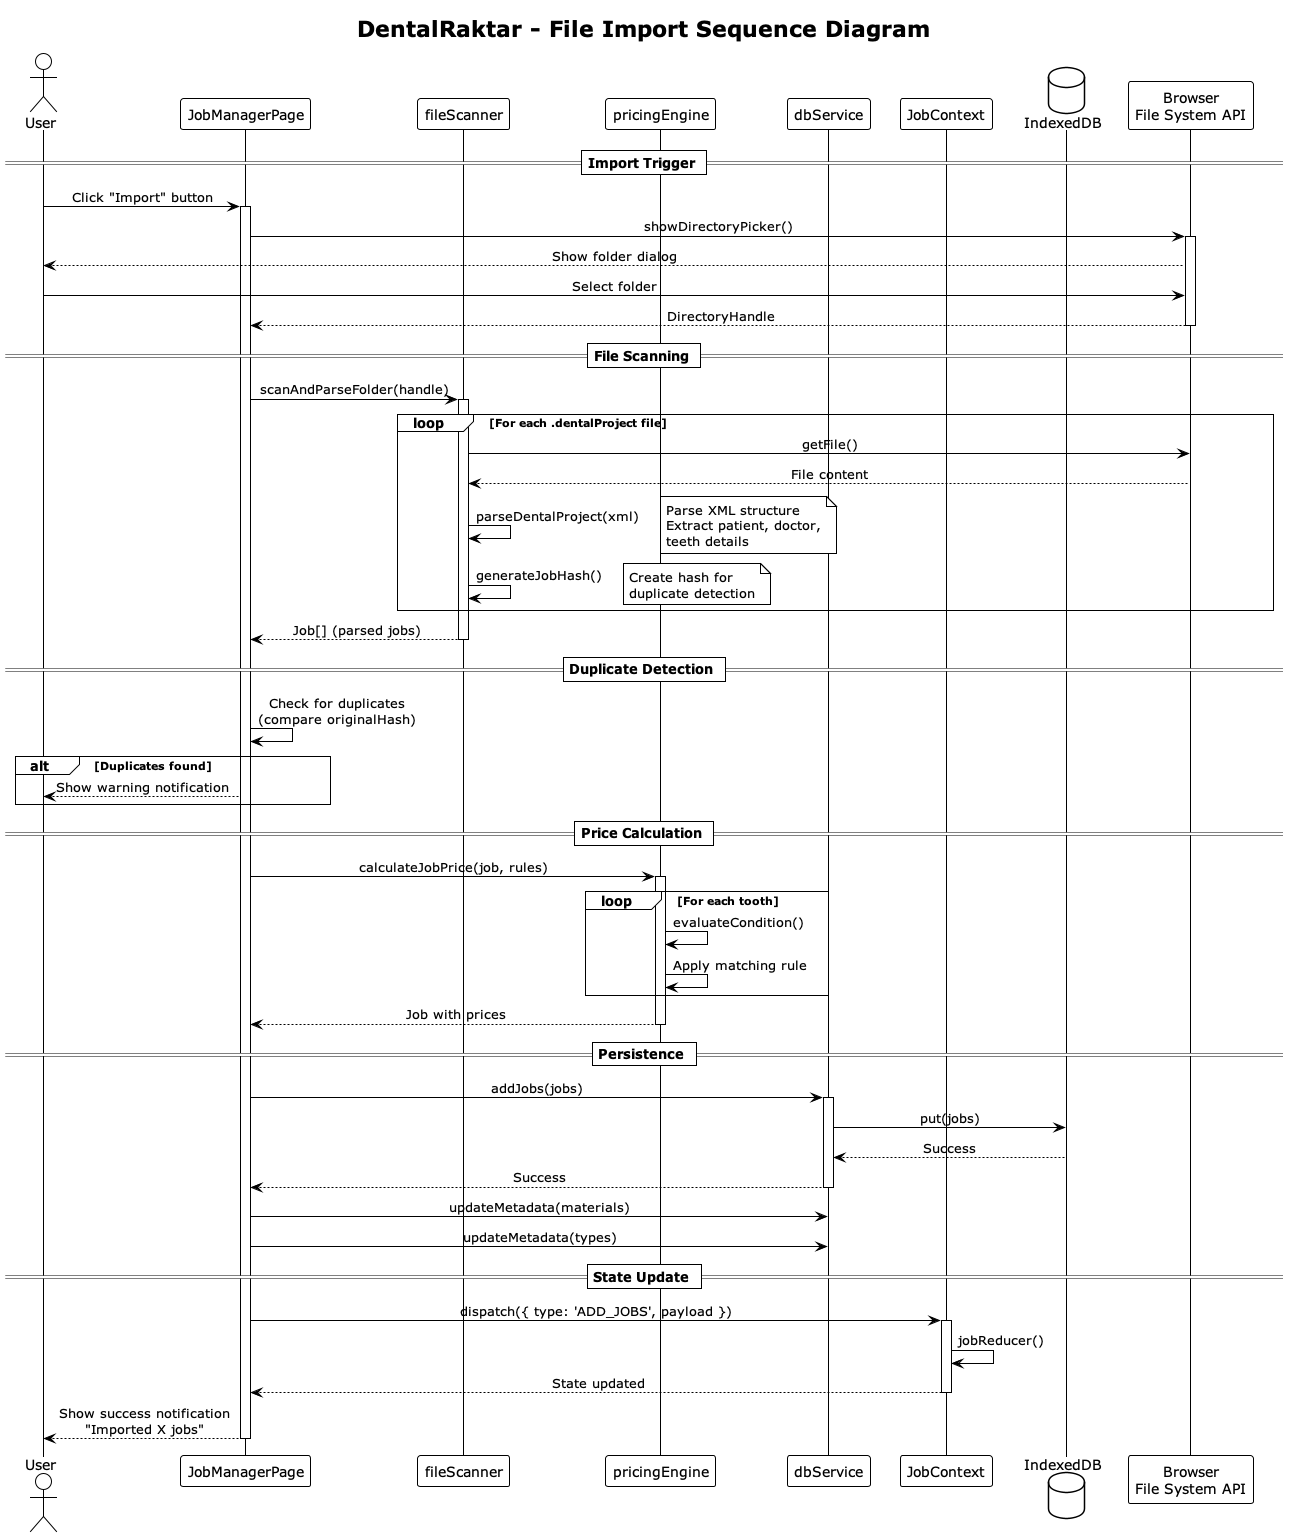

The diagram above was rendered by PlantUML. Its source (embedded in the PNG):
@startuml File Import Sequence
!theme plain
skinparam backgroundColor white
skinparam sequenceMessageAlign center
skinparam responseMessageBelowArrow true

title DentalRaktar - File Import Sequence Diagram

actor User
participant "JobManagerPage" as JMP
participant "fileScanner" as FS
participant "pricingEngine" as PE
participant "dbService" as DB
participant "JobContext" as JC
database "IndexedDB" as IDB
participant "Browser\nFile System API" as FSA

== Import Trigger ==
User -> JMP: Click "Import" button
activate JMP

JMP -> FSA: showDirectoryPicker()
activate FSA
FSA --> User: Show folder dialog
User -> FSA: Select folder
FSA --> JMP: DirectoryHandle
deactivate FSA

== File Scanning ==
JMP -> FS: scanAndParseFolder(handle)
activate FS

loop For each .dentalProject file
    FS -> FSA: getFile()
    FSA --> FS: File content
    
    FS -> FS: parseDentalProject(xml)
    note right: Parse XML structure\nExtract patient, doctor,\nteeth details
    
    FS -> FS: generateJobHash()
    note right: Create hash for\nduplicate detection
end

FS --> JMP: Job[] (parsed jobs)
deactivate FS

== Duplicate Detection ==
JMP -> JMP: Check for duplicates\n(compare originalHash)

alt Duplicates found
    JMP --> User: Show warning notification
end

== Price Calculation ==
JMP -> PE: calculateJobPrice(job, rules)
activate PE

loop For each tooth
    PE -> PE: evaluateCondition()
    PE -> PE: Apply matching rule
end

PE --> JMP: Job with prices
deactivate PE

== Persistence ==
JMP -> DB: addJobs(jobs)
activate DB
DB -> IDB: put(jobs)
IDB --> DB: Success
DB --> JMP: Success
deactivate DB

JMP -> DB: updateMetadata(materials)
JMP -> DB: updateMetadata(types)

== State Update ==
JMP -> JC: dispatch({ type: 'ADD_JOBS', payload })
activate JC
JC -> JC: jobReducer()
JC --> JMP: State updated
deactivate JC

JMP --> User: Show success notification\n"Imported X jobs"

deactivate JMP

@enduml